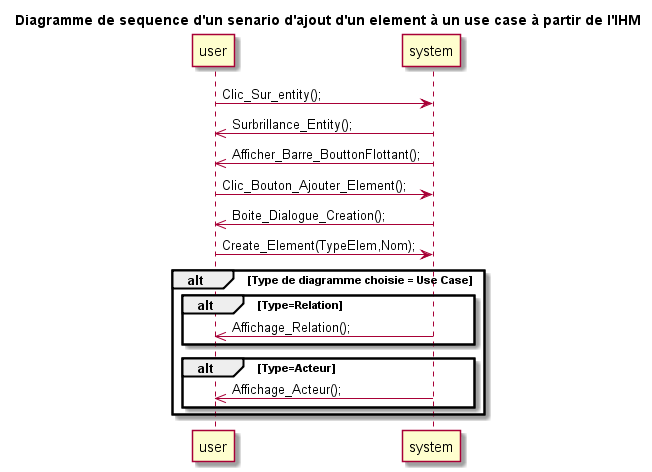

The diagram above was rendered by PlantUML. Its source (embedded in the PNG):
@startuml
title Diagramme de sequence d'un senario d'ajout d'un element à un use case à partir de l'IHM
	
	user -> system : Clic_Sur_entity();
	system ->> user : Surbrillance_Entity();
	system ->> user : Afficher_Barre_BouttonFlottant();
	
	user -> system : Clic_Bouton_Ajouter_Element();
	system ->> user : Boite_Dialogue_Creation();
	user -> system : Create_Element(TypeElem,Nom);
	
	alt Type de diagramme choisie = Use Case
		alt Type=Relation
			system ->> user :Affichage_Relation();	
		end 
				
		alt Type=Acteur
			system ->> user :Affichage_Acteur();	
		end
	end

@enduml